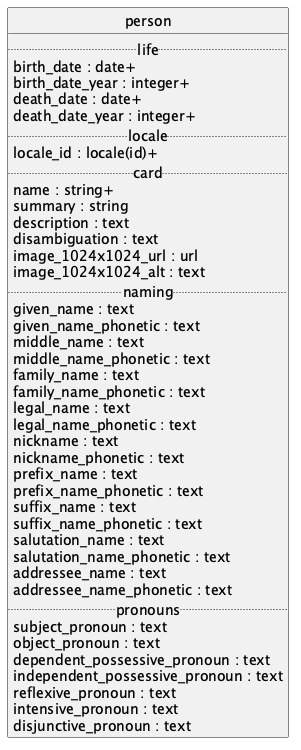

The diagram above was rendered by PlantUML. Its source (embedded in the PNG):
@startuml uml
skinparam monochrome true
skinparam linetype ortho
hide circle

entity person {
  .. life ..
  birth_date : date+
  birth_date_year : integer+
  death_date : date+
  death_date_year : integer+
  .. locale ..
  locale_id : locale(id)+
  .. card ..
  name : string+
  summary : string
  description : text
  disambiguation : text
  image_1024x1024_url : url
  image_1024x1024_alt : text
  .. naming ..
  given_name : text
  given_name_phonetic : text
  middle_name : text
  middle_name_phonetic : text
  family_name : text
  family_name_phonetic : text
  legal_name : text
  legal_name_phonetic : text
  nickname : text
  nickname_phonetic : text
  prefix_name : text
  prefix_name_phonetic : text
  suffix_name : text
  suffix_name_phonetic : text
  salutation_name : text
  salutation_name_phonetic : text
  addressee_name : text
  addressee_name_phonetic : text
  .. pronouns ..
  subject_pronoun : text
  object_pronoun : text
  dependent_possessive_pronoun : text
  independent_possessive_pronoun : text
  reflexive_pronoun : text
  intensive_pronoun : text
  disjunctive_pronoun : text
}

@enduml